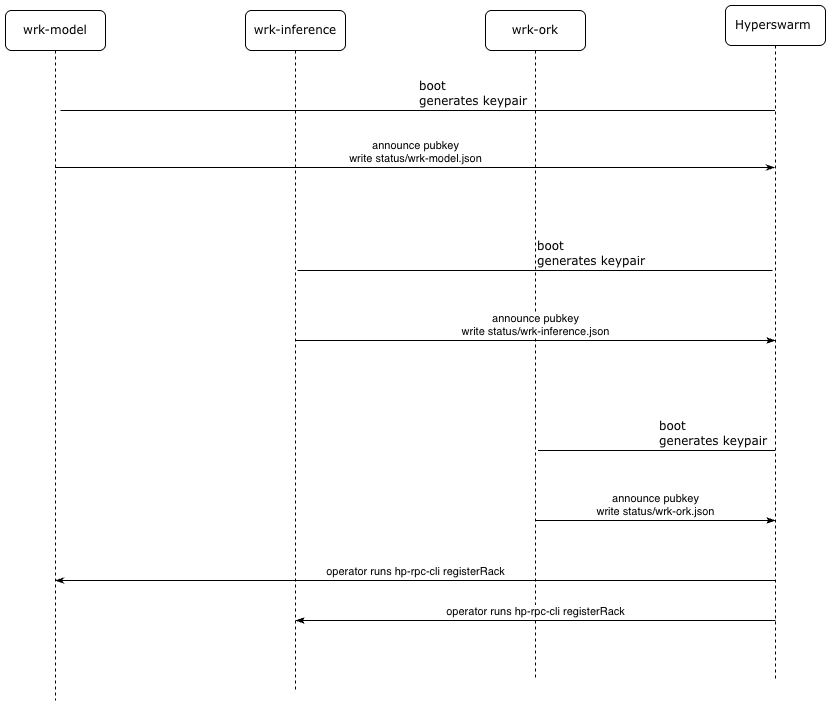

The diagram above was exported from draw.io. Its source (the exported page's mxGraphModel, read from the mxfile embedded in the PNG):
<mxGraphModel dx="1219" dy="721" grid="1" gridSize="10" guides="1" tooltips="1" connect="1" arrows="1" fold="1" page="1" pageScale="1" pageWidth="1100" pageHeight="850" background="none" math="0" shadow="0">
  <root>
    <mxCell id="0" />
    <mxCell id="1" parent="0" />
    <mxCell id="7baba1c4bc27f4b0-2" parent="1" style="shape=umlLifeline;perimeter=lifelinePerimeter;whiteSpace=wrap;html=1;container=1;collapsible=0;recursiveResize=0;outlineConnect=0;rounded=1;shadow=0;comic=0;labelBackgroundColor=none;strokeWidth=1;fontFamily=Verdana;fontSize=12;align=center;" value="wrk-inference" vertex="1">
      <mxGeometry height="680" width="100" x="340" y="80" as="geometry" />
    </mxCell>
    <mxCell id="7baba1c4bc27f4b0-8" parent="1" style="shape=umlLifeline;perimeter=lifelinePerimeter;whiteSpace=wrap;html=1;container=1;collapsible=0;recursiveResize=0;outlineConnect=0;rounded=1;shadow=0;comic=0;labelBackgroundColor=none;strokeWidth=1;fontFamily=Verdana;fontSize=12;align=center;" value="wrk-model" vertex="1">
      <mxGeometry height="690" width="100" x="100" y="80" as="geometry" />
    </mxCell>
    <mxCell id="7baba1c4bc27f4b0-11" edge="1" parent="1" style="html=1;verticalAlign=bottom;endArrow=none;labelBackgroundColor=none;fontFamily=Verdana;fontSize=12;edgeStyle=elbowEdgeStyle;elbow=vertical;align=left;spacing=2;endFill=0;" target="idEmn7uPFS3l7uQfBS44-38" value="boot&lt;br&gt;generates keypair">
      <mxGeometry relative="1" as="geometry">
        <mxPoint x="155" y="180" as="sourcePoint" />
        <mxPoint x="385" y="180" as="targetPoint" />
      </mxGeometry>
    </mxCell>
    <mxCell id="idEmn7uPFS3l7uQfBS44-33" parent="1" style="shape=umlLifeline;perimeter=lifelinePerimeter;whiteSpace=wrap;html=1;container=1;collapsible=0;recursiveResize=0;outlineConnect=0;rounded=1;shadow=0;comic=0;labelBackgroundColor=none;strokeWidth=1;fontFamily=Verdana;fontSize=12;align=center;" value="wrk-ork" vertex="1">
      <mxGeometry height="670" width="100" x="580" y="80" as="geometry" />
    </mxCell>
    <mxCell id="idEmn7uPFS3l7uQfBS44-38" parent="1" style="shape=umlLifeline;perimeter=lifelinePerimeter;whiteSpace=wrap;html=1;container=1;collapsible=0;recursiveResize=0;outlineConnect=0;rounded=1;shadow=0;comic=0;labelBackgroundColor=none;strokeWidth=1;fontFamily=Verdana;fontSize=12;align=center;" value="Hyperswarm&amp;nbsp;" vertex="1">
      <mxGeometry height="675" width="100" x="820" y="75" as="geometry" />
    </mxCell>
    <mxCell id="idEmn7uPFS3l7uQfBS44-40" edge="1" parent="idEmn7uPFS3l7uQfBS44-38" style="html=1;verticalAlign=bottom;endArrow=none;labelBackgroundColor=none;fontFamily=Verdana;fontSize=12;edgeStyle=elbowEdgeStyle;elbow=vertical;align=left;spacing=2;endFill=0;" value="boot&lt;br&gt;generates keypair">
      <mxGeometry relative="1" as="geometry">
        <mxPoint x="-428" y="265" as="sourcePoint" />
        <mxPoint x="47" y="265" as="targetPoint" />
      </mxGeometry>
    </mxCell>
    <mxCell id="SNAdc0on1CgcmeXe7HOM-9" edge="1" parent="1" style="html=1;verticalAlign=bottom;endArrow=classicThin;curved=0;rounded=0;endFill=1;" value="announce pubkey&lt;br&gt;write status/wrk-model.json">
      <mxGeometry relative="1" as="geometry">
        <Array as="points">
          <mxPoint x="610" y="237" />
        </Array>
        <mxPoint x="149.5" y="237" as="sourcePoint" />
        <mxPoint x="869.5" y="237" as="targetPoint" />
      </mxGeometry>
    </mxCell>
    <mxCell id="idEmn7uPFS3l7uQfBS44-41" edge="1" parent="1" style="html=1;verticalAlign=bottom;endArrow=classicThin;curved=0;rounded=0;endFill=1;" value="announce pubkey&lt;br&gt;write status/wrk-inference.json">
      <mxGeometry relative="1" as="geometry">
        <Array as="points">
          <mxPoint x="850.5" y="410" />
        </Array>
        <mxPoint x="390" y="410" as="sourcePoint" />
        <mxPoint x="870" y="410" as="targetPoint" />
      </mxGeometry>
    </mxCell>
    <mxCell id="idEmn7uPFS3l7uQfBS44-42" edge="1" parent="1" style="html=1;verticalAlign=bottom;endArrow=none;labelBackgroundColor=none;fontFamily=Verdana;fontSize=12;edgeStyle=elbowEdgeStyle;elbow=vertical;align=left;spacing=2;endFill=0;" target="idEmn7uPFS3l7uQfBS44-38" value="boot&lt;br&gt;generates keypair">
      <mxGeometry relative="1" as="geometry">
        <mxPoint x="632.5" y="520" as="sourcePoint" />
        <mxPoint x="1107.5" y="520" as="targetPoint" />
      </mxGeometry>
    </mxCell>
    <mxCell id="idEmn7uPFS3l7uQfBS44-43" edge="1" parent="1" style="html=1;verticalAlign=bottom;endArrow=classicThin;curved=0;rounded=0;endFill=1;" value="announce pubkey&lt;br&gt;write status/wrk-ork.json">
      <mxGeometry relative="1" as="geometry">
        <Array as="points" />
        <mxPoint x="630" y="590" as="sourcePoint" />
        <mxPoint x="870" y="590" as="targetPoint" />
      </mxGeometry>
    </mxCell>
    <mxCell id="idEmn7uPFS3l7uQfBS44-45" edge="1" parent="1" style="html=1;verticalAlign=bottom;endArrow=classicThin;curved=0;rounded=0;endFill=1;" value="operator runs hp-rpc-cli registerRack">
      <mxGeometry relative="1" as="geometry">
        <Array as="points" />
        <mxPoint x="869.5" y="650" as="sourcePoint" />
        <mxPoint x="149.5" y="650" as="targetPoint" />
      </mxGeometry>
    </mxCell>
    <mxCell id="idEmn7uPFS3l7uQfBS44-46" edge="1" parent="1" style="html=1;verticalAlign=bottom;endArrow=classicThin;curved=0;rounded=0;endFill=1;" value="operator runs hp-rpc-cli registerRack">
      <mxGeometry relative="1" as="geometry">
        <Array as="points" />
        <mxPoint x="870" y="690" as="sourcePoint" />
        <mxPoint x="390" y="690" as="targetPoint" />
      </mxGeometry>
    </mxCell>
  </root>
</mxGraphModel>